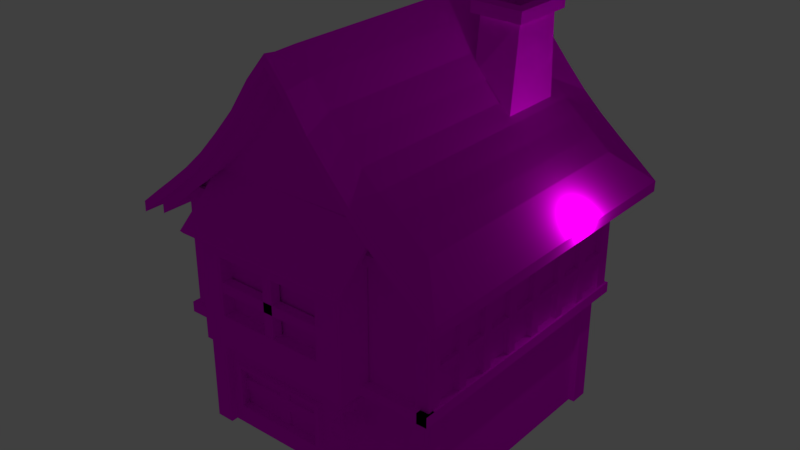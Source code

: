# Source: tavern.blend  (saved by Blender 2.78.0; exported with 4.5.12 LTS)
import bpy
from mathutils import Matrix  # noqa: F401  (used for matrix-valued properties, if any)

bpy.ops.wm.read_factory_settings(use_empty=True)
scene = bpy.context.scene
scene.name = 'Scene'

# ---- collections
col_collection_1 = bpy.data.collections.new('Collection 1'); scene.collection.children.link(col_collection_1)

# ---- images (referenced by path relative to the original .blend; pixels are not part of the script)
import os
ASSET_DIR = os.environ.get("B2B_ASSET_DIR", "")  # directory of the original .blend (textures are referenced by path, not embedded)
HERE = os.path.dirname(os.path.abspath(__file__))  # packed textures are extracted next to this script under _unpacked/

def load_image(name, relpath, width, height, colorspace="sRGB"):
    """Load a texture the original file referenced (path relative to the .blend, or extracted next to this script)."""
    p = next((c for c in (os.path.join(HERE, relpath), os.path.join(ASSET_DIR, relpath)) if relpath and os.path.exists(c)), "")
    if p:
        img = bpy.data.images.load(p, check_existing=True)
        img.name = name
    else:  # same state as the original file: an image datablock whose file is absent (Cycles renders it pink)
        img = bpy.data.images.new(name, width, height)
        img.source = "FILE"
        img.filepath = "//" + (relpath or name)
    img.colorspace_settings.name = colorspace
    return img
img_brown_png = load_image('Brown.png', 'Brown.png', 1024, 1024, 'sRGB')
img_gray_png = load_image('Gray.png', 'Gray.png', 1024, 1024, 'sRGB')
img_dark_cyan_png = load_image('Dark Cyan.png', 'Dark Cyan.png', 1024, 1024, 'sRGB')
img_darkish_brown_png = load_image('Darkish brown.png', 'Darkish brown.png', 1024, 1024, 'sRGB')
img_dark_wheat_png = load_image('Dark Wheat.png', 'Dark Wheat.png', 1024, 1024, 'sRGB')
img_dark_orange_png = load_image('Dark Orange.png', 'Dark Orange.png', 1024, 1024, 'sRGB')

# ---- materials (node trees are filled in below, after node groups)
mat_wood = bpy.data.materials.new('Wood')
mat_wood.alpha_threshold = 0.0
mat_wood.roughness = 0.5
mat_gray = bpy.data.materials.new('Gray')
mat_gray.alpha_threshold = 0.0
mat_gray.roughness = 0.5
mat_dark_cyan = bpy.data.materials.new('Dark Cyan')
mat_dark_cyan.alpha_threshold = 0.0
mat_dark_cyan.roughness = 0.5
mat_darkish_brown = bpy.data.materials.new('Darkish Brown')
mat_darkish_brown.alpha_threshold = 0.0
mat_darkish_brown.roughness = 0.5
mat_wheat = bpy.data.materials.new('Wheat')
mat_wheat.alpha_threshold = 0.0
mat_wheat.roughness = 0.5
mat_dark_orange = bpy.data.materials.new('Dark Orange')
mat_dark_orange.alpha_threshold = 0.0
mat_dark_orange.roughness = 0.5

# ---- material node trees
mat_wood.use_nodes = True; mat_wood.node_tree.nodes.clear()
_N = mat_wood.node_tree.nodes; _L = mat_wood.node_tree.links
n0 = _N.new('ShaderNodeOutputMaterial'); n0.name = 'Material Output'; n0.location = (300, 300)
n1 = _N.new('ShaderNodeBsdfDiffuse'); n1.name = 'Diffuse BSDF'; n1.location = (10, 300)
n2 = _N.new('ShaderNodeTexImage'); n2.name = 'Image Texture'; n2.location = (-180, 300)
n2.width = 140
n2.image = img_brown_png
_L.new(n1.outputs[0], n0.inputs[0])
_L.new(n2.outputs[0], n1.inputs[0])
n0.is_active_output = True
mat_gray.use_nodes = True; mat_gray.node_tree.nodes.clear()
_N = mat_gray.node_tree.nodes; _L = mat_gray.node_tree.links
n0 = _N.new('ShaderNodeOutputMaterial'); n0.name = 'Material Output'; n0.location = (300, 300)
n1 = _N.new('ShaderNodeBsdfDiffuse'); n1.name = 'Diffuse BSDF'; n1.location = (10, 300)
n2 = _N.new('ShaderNodeTexImage'); n2.name = 'Image Texture'; n2.location = (-180, 300)
n2.width = 140
n2.image = img_gray_png
_L.new(n1.outputs[0], n0.inputs[0])
_L.new(n2.outputs[0], n1.inputs[0])
n0.is_active_output = True
mat_dark_cyan.use_nodes = True; mat_dark_cyan.node_tree.nodes.clear()
_N = mat_dark_cyan.node_tree.nodes; _L = mat_dark_cyan.node_tree.links
n0 = _N.new('ShaderNodeOutputMaterial'); n0.name = 'Material Output'; n0.location = (300, 300)
n1 = _N.new('ShaderNodeBsdfDiffuse'); n1.name = 'Diffuse BSDF'; n1.location = (10, 300)
n2 = _N.new('ShaderNodeTexImage'); n2.name = 'Image Texture'; n2.location = (-180, 300)
n2.width = 140
n2.image = img_dark_cyan_png
_L.new(n1.outputs[0], n0.inputs[0])
_L.new(n2.outputs[0], n1.inputs[0])
n0.is_active_output = True
mat_darkish_brown.use_nodes = True; mat_darkish_brown.node_tree.nodes.clear()
_N = mat_darkish_brown.node_tree.nodes; _L = mat_darkish_brown.node_tree.links
n0 = _N.new('ShaderNodeOutputMaterial'); n0.name = 'Material Output'; n0.location = (300, 300)
n1 = _N.new('ShaderNodeBsdfDiffuse'); n1.name = 'Diffuse BSDF'; n1.location = (10, 300)
n2 = _N.new('ShaderNodeTexImage'); n2.name = 'Image Texture'; n2.location = (-180, 300)
n2.width = 140
n2.image = img_darkish_brown_png
_L.new(n1.outputs[0], n0.inputs[0])
_L.new(n2.outputs[0], n1.inputs[0])
n0.is_active_output = True
mat_wheat.use_nodes = True; mat_wheat.node_tree.nodes.clear()
_N = mat_wheat.node_tree.nodes; _L = mat_wheat.node_tree.links
n0 = _N.new('ShaderNodeOutputMaterial'); n0.name = 'Material Output'; n0.location = (300, 300)
n1 = _N.new('ShaderNodeBsdfDiffuse'); n1.name = 'Diffuse BSDF'; n1.location = (10, 300)
n2 = _N.new('ShaderNodeTexImage'); n2.name = 'Image Texture'; n2.location = (-180, 300)
n2.width = 140
n2.image = img_dark_wheat_png
_L.new(n1.outputs[0], n0.inputs[0])
_L.new(n2.outputs[0], n1.inputs[0])
n0.is_active_output = True
mat_dark_orange.use_nodes = True; mat_dark_orange.node_tree.nodes.clear()
_N = mat_dark_orange.node_tree.nodes; _L = mat_dark_orange.node_tree.links
n0 = _N.new('ShaderNodeOutputMaterial'); n0.name = 'Material Output'; n0.location = (300, 300)
n1 = _N.new('ShaderNodeBsdfDiffuse'); n1.name = 'Diffuse BSDF'; n1.location = (10, 300)
n2 = _N.new('ShaderNodeTexImage'); n2.name = 'Image Texture'; n2.location = (-180, 300)
n2.width = 140
n2.image = img_dark_orange_png
_L.new(n1.outputs[0], n0.inputs[0])
_L.new(n2.outputs[0], n1.inputs[0])
n0.is_active_output = True

# ---- world
world_world = bpy.data.worlds.new('World'); scene.world = world_world
world_world.color = (0.05088, 0.05088, 0.05088)
world_world.use_sun_shadow = False
world_world.sun_shadow_jitter_overblur = 0.0
world_world.cycles.sampling_method = 'MANUAL'

# ---- lights
light_lamp = bpy.data.lights.new('Lamp', 'POINT')
light_lamp.transmission_factor = 0.0
light_lamp.cutoff_distance = 30.0
light_lamp.energy = 100.0
light_lamp.shadow_buffer_clip_start = 1.001
light_lamp.shadow_soft_size = 0.1
light_lamp.shadow_maximum_resolution = 0.006
light_lamp.use_absolute_resolution = True

# ---- meshes
me_cube_001 = bpy.data.meshes.new('Cube.001')
me_cube_001.from_pydata([(-1.0, -1.0, -0.00751), (-1.0, -1.0, 1.0), (-1.0, 1.0, -0.00751), (-1.0, 1.0, 1.0), (1.0, -1.0, -0.00751), (1.0, -1.0, 1.0), (1.0, 1.0, -0.00751), (1.0, 1.0, 1.0), (-1.07, -1.07, 1.0), (-1.07, 1.07, 1.0), (1.07, 1.07, 1.0), (1.07, -1.07, 1.0), (-1.07, -1.07, 2.0), (-1.07, 1.07, 2.0), (1.07, 1.07, 2.0), (1.07, -1.07, 2.0), (0.006365, -1.07, 3.14), (0.006365, 1.07, 3.14), (-0.9358, -1.07, 2.11), (-0.8012, -1.07, 2.216), (-0.6666, -1.07, 2.328), (-0.532, -1.07, 2.453), (-0.3974, -1.07, 2.601), (-0.2628, -1.07, 2.76), (-0.1282, -1.07, 2.958), (-0.1282, 1.07, 2.958), (-0.2628, 1.07, 2.76), (-0.3974, 1.07, 2.601), (-0.532, 1.07, 2.453), (-0.6666, 1.07, 2.328), (-0.8012, 1.07, 2.216), (-0.9358, 1.07, 2.11), (0.9373, 1.07, 2.11), (0.8043, 1.07, 2.217), (0.6714, 1.07, 2.328), (0.5384, 1.07, 2.454), (0.4054, 1.07, 2.602), (0.2724, 1.07, 2.76), (0.1394, 1.07, 2.958), (0.9373, -1.07, 2.11), (0.8043, -1.07, 2.217), (0.6714, -1.07, 2.328), (0.5384, -1.07, 2.454), (0.4054, -1.07, 2.602), (0.2724, -1.07, 2.76), (0.1394, -1.07, 2.958), (0.5386, 1.07, 2.548), (0.4056, 1.07, 2.696), (0.5386, -1.07, 2.548), (0.4056, -1.07, 2.696), (-1.25, -1.249, 1.814), (-1.25, 1.249, 1.814), (1.249, 1.249, 1.814), (1.249, -1.249, 1.814), (0.1622, 1.249, 2.932), (0.1625, 1.249, 3.041), (0.006905, 1.249, 3.144), (0.1622, -1.249, 2.932), (0.006905, -1.249, 3.144), (-0.1502, -1.249, 2.932), (-1.093, 1.249, 1.942), (-1.093, -1.249, 1.942), (-0.9358, -1.249, 2.066), (-0.7787, -1.249, 2.196), (-0.6215, -1.249, 2.343), (-0.4644, -1.249, 2.516), (-0.3073, -1.249, 2.701), (-0.1502, 1.249, 2.932), (-0.3073, 1.249, 2.701), (-0.4644, 1.249, 2.516), (-0.6215, 1.249, 2.343), (-0.7787, 1.249, 2.196), (-0.9358, 1.249, 2.066), (-1.25, -1.249, 1.924), (-1.093, -1.249, 2.052), (0.3174, 1.249, 2.7), (0.3177, 1.249, 2.81), (-1.093, 1.249, 2.052), (-1.25, 1.249, 1.924), (-0.9354, 1.249, 2.176), (0.4727, 1.249, 2.516), (0.473, 1.249, 2.626), (1.094, 1.249, 1.942), (0.9384, 1.249, 2.067), (0.7832, 1.249, 2.197), (0.6279, 1.249, 2.344), (1.094, -1.249, 1.942), (0.9384, -1.249, 2.067), (0.7832, -1.249, 2.197), (0.6279, -1.249, 2.344), (0.4727, -1.249, 2.516), (0.3174, -1.249, 2.7), (-0.1499, -1.249, 3.041), (-0.6212, 1.249, 2.453), (-0.7783, 1.249, 2.306), (0.7835, 1.249, 2.307), (0.6283, 1.249, 2.454), (0.007235, -1.249, 3.229), (0.1625, -1.249, 3.041), (1.249, 1.249, 1.924), (1.249, -1.249, 1.924), (0.007235, 1.249, 3.231), (-0.9354, -1.249, 2.176), (-0.7783, -1.249, 2.306), (-0.6212, -1.249, 2.453), (-0.4641, -1.249, 2.626), (-0.307, -1.249, 2.81), (-0.1499, 1.249, 3.041), (-0.307, 1.249, 2.81), (-0.4641, 1.249, 2.626), (1.094, 1.249, 2.052), (0.9388, 1.249, 2.177), (1.094, -1.249, 2.052), (0.9388, -1.249, 2.177), (0.7835, -1.249, 2.307), (0.6283, -1.249, 2.454), (0.473, -1.249, 2.626), (0.3177, -1.249, 2.81), (-0.7474, -1.07, 1.0), (-0.7474, -1.351, 1.0), (0.574, -1.351, 1.0), (0.574, -1.074, 1.0), (-0.7474, -1.07, 1.929), (-0.7474, -1.351, 1.929), (0.574, -1.351, 1.929), (0.574, -1.074, 1.929), (-0.7474, -1.07, 2.191), (-0.7474, -1.242, 2.043), (0.574, -1.242, 2.043), (0.574, -1.074, 2.191), (-0.7474, -1.377, 1.956), (0.574, -1.377, 1.956), (-0.7474, -1.069, 2.245), (-0.7474, -1.233, 2.065), (0.574, -1.233, 2.065), (0.574, -1.073, 2.245), (-0.8224, -1.423, 1.861), (0.649, -1.423, 1.861), (-0.8224, -1.052, 2.205), (-0.8224, -1.244, 2.04), (0.649, -1.244, 2.04), (0.649, -1.256, 2.06), (0.649, -1.056, 2.205), (-0.8224, -1.452, 1.892), (0.649, -1.452, 1.892), (-0.8224, -1.051, 2.264), (-0.8224, -1.256, 2.067), (0.649, -1.055, 2.264), (0.2807, -0.9997, -0.00751), (0.2807, -0.9997, 0.5719), (0.6221, -0.9997, 0.5719), (0.6221, -0.9997, -0.006899), (0.2807, -0.968, -0.00751), (0.2807, -0.968, 0.5719), (0.6221, -0.968, 0.5719), (0.6221, -0.968, -0.006899), (-0.7987, -0.9999, 0.1778), (-0.7987, -0.9999, 0.5787), (0.04712, -0.9998, 0.1778), (0.04712, -0.9998, 0.5783), (-0.8051, -1.05, 0.1758), (-0.8051, -1.05, 0.5809), (0.04895, -1.05, 0.1758), (0.04895, -1.05, 0.5804), (0.813, -0.9999, 0.9234), (-0.4717, -0.9999, 0.9234), (0.4564, -0.9998, 0.6484), (0.4814, -0.9998, 0.6484), (0.4777, -1.274, 0.8637), (0.4596, -1.274, 0.8637), (0.4777, -1.242, 0.8638), (0.4596, -1.242, 0.8638), (0.4596, -1.274, 0.8433), (0.4777, -1.274, 0.8433), (0.4596, -1.242, 0.8433), (0.4777, -1.242, 0.8433), (0.46, -1.118, 0.8434), (0.4773, -1.118, 0.8434), (0.4604, -1.151, 0.8433), (0.4769, -1.151, 0.8433), (0.4596, -1.274, 0.7652), (0.4777, -1.274, 0.7652), (0.4596, -1.242, 0.7652), (0.4777, -1.242, 0.7652), (0.46, -1.118, 0.7653), (0.4773, -1.118, 0.7653), (0.4604, -1.151, 0.7653), (0.4769, -1.151, 0.7653), (0.4694, -1.09, 0.7733), (0.4694, -1.295, 0.7748), (0.4837, -1.09, 0.7719), (0.484, -1.295, 0.7734), (0.4975, -1.09, 0.7677), (0.4981, -1.295, 0.7691), (0.5101, -1.09, 0.761), (0.511, -1.295, 0.7622), (0.5212, -1.09, 0.7518), (0.5223, -1.295, 0.7529), (0.5304, -1.09, 0.7407), (0.5316, -1.295, 0.7416), (0.5371, -1.09, 0.7281), (0.5385, -1.295, 0.7287), (0.5413, -1.09, 0.7143), (0.5428, -1.295, 0.7146), (0.5427, -1.09, 0.7), (0.5442, -1.295, 0.7), (0.5413, -1.09, 0.6858), (0.5428, -1.295, 0.6855), (0.5371, -1.09, 0.672), (0.5385, -1.295, 0.6714), (0.5304, -1.09, 0.6593), (0.5316, -1.295, 0.6585), (0.5212, -1.09, 0.6482), (0.5223, -1.295, 0.6472), (0.5101, -1.09, 0.6391), (0.511, -1.295, 0.6379), (0.4975, -1.09, 0.6324), (0.4981, -1.295, 0.631), (0.4837, -1.09, 0.6282), (0.484, -1.295, 0.6267), (0.4694, -1.09, 0.6268), (0.4694, -1.295, 0.6253), (0.4552, -1.09, 0.6282), (0.4549, -1.295, 0.6267), (0.4414, -1.09, 0.6324), (0.4408, -1.295, 0.631), (0.4287, -1.09, 0.6391), (0.4279, -1.295, 0.6379), (0.4176, -1.09, 0.6482), (0.4166, -1.295, 0.6472), (0.4085, -1.09, 0.6593), (0.4073, -1.295, 0.6585), (0.4018, -1.09, 0.672), (0.4004, -1.295, 0.6714), (0.3976, -1.09, 0.6858), (0.3961, -1.295, 0.6855), (0.3962, -1.09, 0.7), (0.3947, -1.295, 0.7), (0.3976, -1.09, 0.7143), (0.3961, -1.295, 0.7146), (0.4018, -1.09, 0.7281), (0.4004, -1.295, 0.7287), (0.4085, -1.09, 0.7407), (0.4073, -1.295, 0.7416), (0.4176, -1.09, 0.7518), (0.4166, -1.295, 0.7529), (0.4287, -1.09, 0.761), (0.4279, -1.295, 0.7622), (0.4414, -1.09, 0.7677), (0.4408, -1.295, 0.7691), (0.4552, -1.09, 0.7719), (0.4549, -1.295, 0.7734), (0.4694, -1.158, 0.7847), (0.4694, -1.227, 0.7847), (0.486, -1.227, 0.7831), (0.486, -1.158, 0.7831), (0.5018, -1.227, 0.7782), (0.5018, -1.158, 0.7782), (0.5165, -1.227, 0.7704), (0.5165, -1.158, 0.7704), (0.5293, -1.227, 0.7599), (0.5293, -1.158, 0.7599), (0.5398, -1.227, 0.7471), (0.5398, -1.158, 0.7471), (0.5476, -1.227, 0.7324), (0.5476, -1.158, 0.7324), (0.5525, -1.227, 0.7166), (0.5525, -1.158, 0.7166), (0.5541, -1.227, 0.7), (0.5541, -1.158, 0.7), (0.5525, -1.227, 0.6835), (0.5525, -1.158, 0.6835), (0.5476, -1.227, 0.6677), (0.5476, -1.158, 0.6677), (0.5398, -1.227, 0.653), (0.5398, -1.158, 0.653), (0.5293, -1.227, 0.6402), (0.5293, -1.158, 0.6402), (0.5165, -1.227, 0.6297), (0.5165, -1.158, 0.6297), (0.5052, -1.227, 0.6219), (0.5052, -1.158, 0.6219), (0.4893, -1.227, 0.617), (0.4893, -1.158, 0.617), (0.4694, -1.227, 0.6154), (0.4694, -1.158, 0.6154), (0.4529, -1.227, 0.617), (0.4529, -1.158, 0.617), (0.4371, -1.227, 0.6219), (0.4371, -1.158, 0.6219), (0.4224, -1.227, 0.6297), (0.4224, -1.158, 0.6297), (0.4096, -1.227, 0.6402), (0.4096, -1.158, 0.6402), (0.3991, -1.227, 0.653), (0.3991, -1.158, 0.653), (0.3912, -1.227, 0.6677), (0.3912, -1.158, 0.6677), (0.3864, -1.227, 0.6835), (0.3864, -1.158, 0.6835), (0.3848, -1.227, 0.7), (0.3848, -1.158, 0.7), (0.3864, -1.227, 0.7166), (0.3864, -1.158, 0.7166), (0.3912, -1.227, 0.7324), (0.3912, -1.158, 0.7324), (0.3991, -1.227, 0.7471), (0.3991, -1.158, 0.7471), (0.4096, -1.227, 0.7599), (0.4096, -1.158, 0.7599), (0.4224, -1.227, 0.7704), (0.4224, -1.158, 0.7704), (0.4371, -1.227, 0.7782), (0.4371, -1.158, 0.7782), (0.4529, -1.227, 0.7831), (0.4529, -1.158, 0.7831), (0.4804, -1.295, 0.7553), (0.4694, -1.295, 0.7564), (0.491, -1.295, 0.7521), (0.5008, -1.295, 0.7469), (0.5093, -1.295, 0.7399), (0.5163, -1.295, 0.7314), (0.5215, -1.295, 0.7216), (0.5247, -1.295, 0.711), (0.5258, -1.295, 0.7), (0.5247, -1.295, 0.6891), (0.5215, -1.295, 0.6785), (0.5163, -1.295, 0.6687), (0.5093, -1.295, 0.6602), (0.5008, -1.295, 0.6532), (0.491, -1.295, 0.648), (0.4804, -1.295, 0.6448), (0.4694, -1.295, 0.6437), (0.4584, -1.295, 0.6448), (0.4479, -1.295, 0.648), (0.4381, -1.295, 0.6532), (0.4296, -1.295, 0.6602), (0.4226, -1.295, 0.6687), (0.4174, -1.295, 0.6785), (0.4142, -1.295, 0.6891), (0.4131, -1.295, 0.7), (0.4142, -1.295, 0.711), (0.4174, -1.295, 0.7216), (0.4226, -1.295, 0.7314), (0.4296, -1.295, 0.7399), (0.4381, -1.295, 0.7469), (0.4479, -1.295, 0.7521), (0.4584, -1.295, 0.7553), (0.4804, -1.281, 0.7553), (0.4694, -1.281, 0.7564), (0.491, -1.281, 0.7521), (0.5008, -1.281, 0.7469), (0.5093, -1.281, 0.7399), (0.5163, -1.281, 0.7314), (0.5215, -1.281, 0.7216), (0.5247, -1.281, 0.711), (0.5258, -1.281, 0.7), (0.5247, -1.281, 0.6891), (0.5215, -1.281, 0.6785), (0.5163, -1.281, 0.6687), (0.5093, -1.281, 0.6602), (0.5008, -1.281, 0.6532), (0.491, -1.281, 0.648), (0.4804, -1.281, 0.6448), (0.4694, -1.281, 0.6437), (0.4584, -1.281, 0.6448), (0.4479, -1.281, 0.648), (0.4381, -1.281, 0.6532), (0.4296, -1.281, 0.6602), (0.4226, -1.281, 0.6687), (0.4174, -1.281, 0.6785), (0.4142, -1.281, 0.6891), (0.4131, -1.281, 0.7), (0.4142, -1.281, 0.711), (0.4174, -1.281, 0.7216), (0.4226, -1.281, 0.7314), (0.4296, -1.281, 0.7399), (0.4381, -1.281, 0.7469), (0.4479, -1.281, 0.7521), (0.4584, -1.281, 0.7553), (0.4694, -1.09, 0.756), (0.4804, -1.09, 0.755), (0.4909, -1.09, 0.7518), (0.5005, -1.09, 0.7466), (0.509, -1.09, 0.7396), (0.516, -1.09, 0.7311), (0.5212, -1.09, 0.7215), (0.5244, -1.09, 0.711), (0.5254, -1.09, 0.7), (0.5244, -1.09, 0.6891), (0.5212, -1.09, 0.6786), (0.516, -1.09, 0.6689), (0.509, -1.09, 0.6605), (0.5005, -1.09, 0.6535), (0.4909, -1.09, 0.6483), (0.4804, -1.09, 0.6451), (0.4694, -1.09, 0.6441), (0.4585, -1.09, 0.6451), (0.448, -1.09, 0.6483), (0.4383, -1.09, 0.6535), (0.4299, -1.09, 0.6605), (0.4229, -1.09, 0.6689), (0.4177, -1.09, 0.6786), (0.4145, -1.09, 0.6891), (0.4135, -1.09, 0.7), (0.4145, -1.09, 0.711), (0.4177, -1.09, 0.7215), (0.4229, -1.09, 0.7311), (0.4299, -1.09, 0.7396), (0.4383, -1.09, 0.7466), (0.448, -1.09, 0.7518), (0.4585, -1.09, 0.755), (0.4694, -1.11, 0.756), (0.4804, -1.11, 0.755), (0.4909, -1.11, 0.7518), (0.5005, -1.11, 0.7466), (0.509, -1.11, 0.7396), (0.516, -1.11, 0.7311), (0.5212, -1.11, 0.7215), (0.5244, -1.11, 0.711), (0.5254, -1.11, 0.7), (0.5244, -1.11, 0.6891), (0.5212, -1.11, 0.6786), (0.516, -1.11, 0.6689), (0.509, -1.11, 0.6605), (0.5005, -1.11, 0.6535), (0.4909, -1.11, 0.6483), (0.4804, -1.11, 0.6451), (0.4694, -1.11, 0.6441), (0.4585, -1.11, 0.6451), (0.448, -1.11, 0.6483), (0.4383, -1.11, 0.6535), (0.4299, -1.11, 0.6605), (0.4229, -1.11, 0.6689), (0.4177, -1.11, 0.6786), (0.4145, -1.11, 0.6891), (0.4135, -1.11, 0.7), (0.4145, -1.11, 0.711), (0.4177, -1.11, 0.7215), (0.4229, -1.11, 0.7311), (0.4299, -1.11, 0.7396), (0.4383, -1.11, 0.7466), (0.448, -1.11, 0.7518), (0.4585, -1.11, 0.755), (0.6298, 0.9328, 2.447), (0.3145, 0.9328, 2.797), (0.6298, 0.3909, 2.447), (0.3145, 0.3909, 2.797), (0.6404, 0.8855, 3.221), (0.3062, 0.8855, 3.228), (0.6404, 0.4561, 3.221), (0.3062, 0.4561, 3.228), (0.6867, 0.945, 3.22), (0.2599, 0.945, 3.229), (0.6867, 0.3965, 3.22), (0.2599, 0.3965, 3.229), (0.6886, 0.945, 3.314), (0.2617, 0.945, 3.322), (0.6886, 0.3965, 3.314), (0.2617, 0.3965, 3.322), (0.6024, 0.8343, 3.315), (0.3479, 0.8343, 3.32), (0.6024, 0.5072, 3.315), (0.3479, 0.5072, 3.32), (0.6127, 0.8553, 2.977), (0.3265, 0.8553, 3.002), (0.6127, 0.4862, 2.977), (0.3265, 0.4862, 3.002), (0.8993, -1.041, -0.0048), (0.8993, -1.041, 1.077), (0.8993, -0.889, -0.0048), (0.8993, -0.889, 1.077), (1.051, -1.041, -0.0048), (1.051, -1.041, 1.077), (1.051, -0.889, -0.0048), (1.051, -0.889, 1.077), (0.8993, 0.909, -0.0048), (0.8993, 0.909, 1.077), (0.8993, 1.061, -0.0048), (0.8993, 1.061, 1.077), (1.051, 0.909, -0.0048), (1.051, 0.909, 1.077), (1.051, 1.061, -0.0048), (1.051, 1.061, 1.077), (-1.058, 0.909, -0.0048), (-1.058, 0.909, 1.077), (-1.058, 1.061, -0.0048), (-1.058, 1.061, 1.077), (-0.9058, 0.909, -0.0048), (-0.9058, 0.909, 1.077), (-0.9058, 1.061, -0.0048), (-0.9058, 1.061, 1.077), (-1.058, -1.061, -0.0048), (-1.058, -1.061, 1.077), (-1.058, -0.9088, -0.0048), (-1.058, -0.9088, 1.077), (-0.9058, -1.061, -0.0048), (-0.9058, -1.061, 1.077), (-0.9058, -0.9088, -0.0048), (-0.9058, -0.9088, 1.077), (-1.109, -1.105, 1.003), (-1.109, -1.105, 2.044), (-1.109, -0.9901, 1.003), (-1.109, -0.9901, 2.044), (-0.9946, -1.105, 1.003), (-0.9946, -1.105, 2.044), (-0.9946, -0.9901, 1.003), (-0.9946, -0.9901, 2.044), (-1.109, 1.001, 1.003), (-1.109, 1.001, 2.044), (-1.109, 1.115, 1.003), (-1.109, 1.115, 2.044), (-0.9946, 1.001, 1.003), (-0.9946, 1.001, 2.044), (-0.9946, 1.115, 1.003), (-0.9946, 1.115, 2.044), (1.001, 1.001, 1.003), (1.001, 1.001, 2.044), (1.001, 1.115, 1.003), (1.001, 1.115, 2.044), (1.115, 1.001, 1.003), (1.115, 1.001, 2.044), (1.115, 1.115, 1.003), (1.115, 1.115, 2.044), (1.001, -1.102, 1.003), (1.001, -1.102, 2.044), (1.001, -0.9873, 1.003), (1.001, -0.9873, 2.044), (1.115, -1.102, 1.003), (1.115, -1.102, 2.044), (1.115, -0.9873, 1.003), (1.115, -0.9873, 2.044), (1.045, 1.141, 0.9667), (1.045, -1.144, 0.9667), (1.045, 1.141, 1.053), (1.045, -1.144, 1.053), (1.132, 1.141, 0.9667), (1.132, -1.144, 0.9667), (1.132, 1.141, 1.053), (1.132, -1.144, 1.053), (-1.138, 1.054, 0.9678), (1.133, 1.054, 0.9678), (-1.138, 1.054, 1.054), (1.133, 1.054, 1.054), (-1.138, 1.14, 0.9678), (1.133, 1.14, 0.9678), (-1.138, 1.14, 1.054), (1.133, 1.14, 1.054), (-1.061, -1.133, 0.9678), (-1.061, 1.142, 0.9678), (-1.061, -1.133, 1.054), (-1.061, 1.142, 1.054), (-1.148, -1.133, 0.9678), (-1.148, 1.142, 0.9678), (-1.148, -1.133, 1.054), (-1.148, 1.142, 1.054), (1.13, -1.057, 0.9669), (-1.148, -1.057, 0.9669), (1.13, -1.057, 1.053), (-1.148, -1.057, 1.053), (1.13, -1.144, 0.9669), (-1.148, -1.144, 0.9669), (1.13, -1.144, 1.053), (-1.148, -1.144, 1.053), (-1.067, 1.057, 1.976), (1.079, 1.057, 1.976), (-1.067, 1.057, 2.058), (1.079, 1.057, 2.058), (-1.067, 1.139, 1.976), (1.079, 1.139, 1.976), (-1.067, 1.139, 2.058), (1.079, 1.139, 2.058), (-0.9947, 1.14, 1.976), (-0.9947, 1.14, 2.058), (-1.076, 1.14, 1.976), (-1.076, 1.14, 2.058), (1.066, -1.038, 1.977), (-1.08, -1.038, 1.977), (1.066, -1.038, 2.059), (-1.08, -1.038, 2.059), (1.066, -1.12, 1.977), (-1.08, -1.12, 1.977), (1.066, -1.12, 2.059), (-1.08, -1.12, 2.059), (0.9934, -1.121, 1.977), (0.9934, -1.121, 2.059), (1.075, -1.121, 1.977), (1.075, -1.121, 2.059), (-0.5474, -1.349, 1.259), (0.3545, -1.349, 1.259), (-0.5474, -1.349, 1.737), (0.3545, -1.349, 1.737), (-0.5474, -1.244, 1.259), (0.3545, -1.244, 1.259), (-0.5474, -1.244, 1.737), (0.3545, -1.244, 1.737), (-0.1422, -1.339, 1.219), (-0.1422, -1.339, 1.755), (-0.1422, -1.258, 1.219), (-0.1422, -1.258, 1.755), (-0.06086, -1.339, 1.219), (-0.06086, -1.339, 1.755), (-0.06086, -1.258, 1.219), (-0.06086, -1.258, 1.755), (-0.5647, -1.339, 1.528), (0.3773, -1.339, 1.528), (-0.5647, -1.258, 1.528), (0.3773, -1.258, 1.528), (-0.5647, -1.339, 1.446), (0.3773, -1.339, 1.446), (-0.5647, -1.258, 1.446), (0.3773, -1.258, 1.446), (-0.7998, -0.985, 0.4219), (0.05608, -0.985, 0.4219), (-0.7998, -0.8888, 0.4219), (0.05608, -0.8888, 0.4219), (-0.7998, -0.985, 0.3256), (0.05608, -0.985, 0.3256), (-0.7998, -0.8888, 0.3256), (0.05608, -0.8888, 0.3256), (-0.3223, -0.9813, 0.6927), (-0.3223, -0.9813, 0.05788), (-0.3223, -0.8851, 0.6927), (-0.3223, -0.8851, 0.05788), (-0.4186, -0.9813, 0.6927), (-0.4186, -0.9813, 0.05788), (-0.4186, -0.8851, 0.6927), (-0.4186, -0.8851, 0.05788), (0.2671, 1.0, 0.5676), (0.2671, 1.0, 0.004305), (0.6688, 1.0, 0.004305), (0.6688, 1.0, 0.5676), (-1.067, 1.03, 1.28), (1.079, 1.03, 1.28), (-1.067, 1.03, 1.362), (1.079, 1.03, 1.362), (-1.067, 1.106, 1.28), (1.079, 1.106, 1.28), (-1.067, 1.106, 1.362), (1.079, 1.106, 1.362), (-1.019, -1.072, 1.279), (-1.019, 1.075, 1.279), (-1.019, -1.072, 1.361), (-1.019, 1.075, 1.361), (-1.101, -1.072, 1.279), (-1.101, 1.075, 1.279), (-1.101, -1.072, 1.361), (-1.101, 1.075, 1.361), (1.107, -1.072, 1.279), (1.107, 1.075, 1.279), (1.107, -1.072, 1.361), (1.107, 1.075, 1.361), (1.025, -1.072, 1.279), (1.025, 1.075, 1.279), (1.025, -1.072, 1.361), (1.025, 1.075, 1.361), (-1.042, -0.433, 1.002), (-1.042, -0.433, 2.043), (-1.042, -0.5106, 1.002), (-1.042, -0.5106, 2.043), (-1.12, -0.433, 1.002), (-1.12, -0.433, 2.027), (-1.12, -0.5106, 1.002), (-1.12, -0.5106, 2.027), (-1.042, -0.1568, 1.002), (-1.042, -0.1568, 2.043), (-1.042, -0.2343, 1.002), (-1.042, -0.2343, 2.043), (-1.12, -0.1568, 1.002), (-1.12, -0.1568, 2.027), (-1.12, -0.2343, 1.002), (-1.12, -0.2343, 2.027), (-1.042, 0.1393, 1.002), (-1.042, 0.1393, 2.043), (-1.042, 0.06177, 1.002), (-1.042, 0.06177, 2.043), (-1.12, 0.1393, 1.002), (-1.12, 0.1393, 2.027), (-1.12, 0.06177, 1.002), (-1.12, 0.06177, 2.027), (-1.042, 0.43, 1.002), (-1.042, 0.43, 2.043), (-1.042, 0.3524, 1.002), (-1.042, 0.3524, 2.043), (-1.12, 0.43, 1.002), (-1.12, 0.43, 2.027), (-1.12, 0.3524, 1.002), (-1.12, 0.3524, 2.027), (-1.042, 0.7529, 1.002), (-1.042, 0.7529, 2.043), (-1.042, 0.6753, 1.002), (-1.042, 0.6753, 2.043), (-1.12, 0.7529, 1.002), (-1.12, 0.7529, 2.027), (-1.12, 0.6753, 1.002), (-1.12, 0.6753, 2.027), (1.116, -0.6964, 1.002), (1.116, -0.6964, 2.043), (1.116, -0.7739, 1.002), (1.116, -0.7739, 2.043), (1.039, -0.6964, 1.002), (1.039, -0.6964, 2.043), (1.039, -0.7739, 1.002), (1.039, -0.7739, 2.043), (1.116, -0.4202, 1.002), (1.116, -0.4202, 2.043), (1.116, -0.4977, 1.002), (1.116, -0.4977, 2.043), (1.039, -0.4202, 1.002), (1.039, -0.4202, 2.043), (1.039, -0.4977, 1.002), (1.039, -0.4977, 2.043), (1.116, -0.124, 1.002), (1.116, -0.124, 2.043), (1.116, -0.2016, 1.002), (1.116, -0.2016, 2.043), (1.039, -0.124, 1.002), (1.039, -0.124, 2.043), (1.039, -0.2016, 1.002), (1.039, -0.2016, 2.043), (1.116, 0.1666, 1.002), (1.116, 0.1666, 2.043), (1.116, 0.08906, 1.002), (1.116, 0.08906, 2.043), (1.039, 0.1666, 1.002), (1.039, 0.1666, 2.043), (1.039, 0.08906, 1.002), (1.039, 0.08906, 2.043), (1.116, 0.4895, 1.002), (1.116, 0.4895, 2.043), (1.116, 0.412, 1.002), (1.116, 0.412, 2.043), (1.039, 0.4895, 1.002), (1.039, 0.4895, 2.043), (1.039, 0.412, 1.002), (1.039, 0.412, 2.043), (0.6947, 1.127, 1.002), (0.6947, 1.127, 2.043), (0.7723, 1.127, 1.002), (0.7723, 1.127, 2.043), (0.6947, 1.049, 1.002), (0.6947, 1.049, 2.043), (0.7723, 1.049, 1.002), (0.7723, 1.049, 2.043), (0.4185, 1.127, 1.002), (0.4185, 1.127, 2.043), (0.496, 1.127, 1.002), (0.496, 1.127, 2.043), (0.4185, 1.049, 1.002), (0.4185, 1.049, 2.043), (0.496, 1.049, 1.002), (0.496, 1.049, 2.043), (0.1224, 1.127, 1.002), (0.1224, 1.127, 2.043), (0.1999, 1.127, 1.002), (0.1999, 1.127, 2.043), (0.1224, 1.049, 1.002), (0.1224, 1.049, 2.043), (0.1999, 1.049, 1.002), (0.1999, 1.049, 2.043), (-0.1683, 1.127, 1.002), (-0.1683, 1.127, 2.043), (-0.09072, 1.127, 1.002), (-0.09072, 1.127, 2.043), (-0.1683, 1.049, 1.002), (-0.1683, 1.049, 2.043), (-0.09072, 1.049, 1.002), (-0.09072, 1.049, 2.043), (-0.4912, 1.127, 1.002), (-0.4912, 1.127, 2.043), (-0.4136, 1.127, 1.002), (-0.4136, 1.127, 2.043), (-0.4912, 1.049, 1.002), (-0.4912, 1.049, 2.043), (-0.4136, 1.049, 1.002), (-0.4136, 1.049, 2.043), (1.039, 0.7004, 2.043), (1.039, 0.7004, 1.002), (1.039, 0.7779, 2.043), (1.039, 0.7779, 1.002), (1.116, 0.7004, 2.043), (1.116, 0.7004, 1.002), (1.116, 0.7779, 2.043), (1.116, 0.7779, 1.002), (-1.12, -0.796, 2.027), (-1.12, -0.796, 1.002), (-1.12, -0.7184, 2.027), (-1.12, -0.7184, 1.002), (-1.042, -0.796, 2.043), (-1.042, -0.796, 1.002), (-1.042, -0.7184, 2.043), (-1.042, -0.7184, 1.002), (-0.8033, 1.127, 1.002), (-0.8033, 1.127, 2.043), (-0.7257, 1.127, 1.002), (-0.7257, 1.127, 2.043), (-0.8033, 1.049, 1.002), (-0.8033, 1.049, 2.043), (-0.7257, 1.049, 1.002), (-0.7257, 1.049, 2.043), (0.1224, 1.127, 2.013), (0.1224, 1.127, 3.001), (0.1999, 1.127, 2.013), (0.1999, 1.127, 2.953), (0.1224, 1.049, 2.013), (0.1224, 1.049, 3.001), (0.1999, 1.049, 2.013), (0.1999, 1.049, 2.953), (-0.1664, 1.127, 2.013), (-0.1664, 1.127, 2.984), (-0.08888, 1.127, 2.013), (-0.08888, 1.127, 3.029), (-0.1664, 1.049, 2.013), (-0.1664, 1.049, 2.984), (-0.08888, 1.049, 2.013), (-0.08888, 1.049, 3.029), (-0.4922, 1.127, 2.013), (-0.4922, 1.127, 2.578), (-0.4147, 1.127, 2.013), (-0.4147, 1.127, 2.578), (-0.4922, 1.049, 2.013), (-0.4922, 1.049, 2.578), (-0.4147, 1.049, 2.013), (-0.4147, 1.049, 2.578), (0.4221, 1.127, 2.013), (0.4221, 1.127, 2.648), (0.4997, 1.127, 2.013), (0.4997, 1.127, 2.565), (0.4221, 1.049, 2.013), (0.4221, 1.049, 2.648), (0.4997, 1.049, 2.013), (0.4997, 1.049, 2.565), (-0.767, -1.05, 0.2022), (-0.767, -1.05, 0.5544), (0.01057, -1.05, 0.2022), (0.01057, -1.05, 0.554), (-0.7932, -0.9633, 0.1904), (-0.7932, -0.9633, 0.5663), (0.03671, -0.9631, 0.1904), (0.03671, -0.9631, 0.5658), (0.4777, -0.9203, 0.8437), (0.4596, -0.9203, 0.8437), (0.4596, -0.9203, 0.8641), (0.4777, -0.9203, 0.8641), (0.4617, -1.297, 0.8456), (0.4756, -1.297, 0.8456), (0.4617, -1.297, 0.8613), (0.4756, -1.297, 0.8613), (0.8066, -1.07, 2.393), (0.9407, -1.249, 2.259), (-0.7764, -1.249, 2.388), (-0.6643, -1.07, 2.503), (1.251, -1.249, 2.006), (1.073, -1.07, 2.176), (0.9396, -1.07, 2.286), (1.096, -1.249, 2.134), (-0.9335, -1.249, 2.258), (-0.7989, -1.07, 2.392), (-1.091, -1.249, 2.134), (-0.9335, -1.07, 2.286), (-1.068, -1.07, 2.176), (-1.248, -1.249, 2.006), (-1.068, 1.07, 2.176), (1.073, 1.07, 2.176), (0.008609, -1.07, 3.316), (0.008609, 1.07, 3.316), (0.1416, 1.07, 3.133), (0.1416, -1.07, 3.133), (-0.126, -1.07, 3.133), (-0.9335, 1.07, 2.286), (-0.5297, -1.07, 2.629), (-0.3952, -1.07, 2.777), (-0.2606, -1.07, 2.935), (-0.126, 1.07, 3.133), (-0.2606, 1.07, 2.935), (-0.3952, 1.07, 2.777), (-0.5297, 1.07, 2.629), (-0.6643, 1.07, 2.503), (-0.7989, 1.07, 2.392), (0.9396, 1.07, 2.286), (0.8066, 1.07, 2.393), (0.6736, 1.07, 2.504), (0.5406, 1.07, 2.63), (0.4076, 1.07, 2.778), (0.2746, 1.07, 2.935), (0.6736, -1.07, 2.504), (0.5406, -1.07, 2.63), (0.4076, -1.07, 2.778), (0.2746, -1.07, 2.935), (0.3197, 1.249, 2.892), (-1.248, 1.249, 2.006), (-1.091, 1.249, 2.134), (0.475, 1.249, 2.708), (-0.1479, -1.249, 3.123), (0.6302, 1.249, 2.536), (0.1645, -1.249, 3.123), (0.009196, -1.249, 3.31), (0.7855, 1.249, 2.389), (0.009196, 1.249, 3.313), (0.1645, 1.249, 3.123), (0.9407, 1.249, 2.259), (1.096, 1.249, 2.134), (1.251, 1.249, 2.006), (-0.6192, -1.249, 2.535), (-0.4621, -1.249, 2.707), (-0.305, -1.249, 2.892), (-0.1479, 1.249, 3.123), (-0.305, 1.249, 2.892), (-0.4621, 1.249, 2.707), (-0.6192, 1.249, 2.535), (-0.7764, 1.249, 2.388), (-0.9335, 1.249, 2.258), (0.7855, -1.249, 2.389), (0.6302, -1.249, 2.536), (0.475, -1.249, 2.708), (0.3197, -1.249, 2.892), (0.6317, 0.9328, 2.529), (0.3165, 0.9328, 2.879), (0.6317, 0.3909, 2.529), (0.3165, 0.3909, 2.879), (0.6737, 1.34, 2.402), (0.6758, 1.34, 2.49), (-0.6667, -1.34, 2.401), (-0.6646, -1.34, 2.489), (0.8402, 1.34, 2.244), (0.8423, 1.34, 2.332), (-0.8353, -1.34, 2.243), (-0.8332, -1.34, 2.331), (1.007, 1.34, 2.105), (1.009, 1.34, 2.193), (-1.004, -1.34, 2.104), (-1.002, -1.34, 2.192), (1.173, 1.34, 1.971), (1.175, 1.34, 2.059), (-1.172, -1.34, 1.971), (-1.17, -1.34, 2.059), (0.3427, -1.34, 2.872), (0.3406, -1.34, 2.784), (-1.17, 1.34, 2.059), (-1.172, 1.34, 1.971), (-1.004, 1.34, 2.104), (-1.002, 1.34, 2.192), (0.5092, -1.34, 2.675), (0.5071, -1.34, 2.587), (-0.8353, 1.34, 2.243), (-0.8332, 1.34, 2.331), (0.6758, -1.34, 2.49), (0.6737, -1.34, 2.402), (0.009554, -1.34, 3.321), (0.00745, -1.34, 3.233), (0.174, -1.34, 3.032), (0.1761, -1.34, 3.12), (-0.6667, 1.34, 2.401), (-0.6646, 1.34, 2.489), (0.8423, -1.34, 2.332), (0.8402, -1.34, 2.244), (-0.4982, 1.34, 2.586), (-0.4961, 1.34, 2.674), (1.009, -1.34, 2.193), (1.007, -1.34, 2.105), (1.34, 1.34, 1.834), (1.342, 1.34, 1.921), (-0.3296, 1.34, 2.785), (-0.3275, 1.34, 2.872), (1.175, -1.34, 2.059), (1.173, -1.34, 1.971), (-1.341, -1.34, 1.834), (-1.341, 1.34, 1.834), (1.34, -1.34, 1.834), (0.174, 1.34, 3.032), (0.00745, 1.34, 3.236), (-0.1611, -1.34, 3.032), (-0.4982, -1.34, 2.586), (-0.3296, -1.34, 2.785), (-0.1611, 1.34, 3.032), (0.5071, 1.34, 2.587), (0.3406, 1.34, 2.784), (1.342, -1.34, 1.921), (-1.339, 1.34, 1.921), (-1.339, -1.34, 1.921), (0.009554, 1.34, 3.324), (-0.159, 1.34, 3.12), (0.1761, 1.34, 3.12), (-0.159, -1.34, 3.12), (0.5092, 1.34, 2.675), (0.3427, 1.34, 2.872), (-0.4961, -1.34, 2.674), (-0.3275, -1.34, 2.872)], [(8, 118)], [(0, 1, 3, 2), (3, 7, 631, 628), (6, 7, 5, 4), (5, 1, 165, 164), (1, 5, 11, 8), (11, 10, 14, 15), (7, 3, 9, 10), (5, 7, 10, 11), (3, 1, 8, 9), (9, 8, 12, 13), (8, 11, 15, 12), (10, 9, 13, 14), (12, 15, 39, 40, 41, 42, 43, 44, 45, 16, 24, 23, 22, 21, 20, 19, 18), (13, 31, 30, 29, 28, 27, 26, 25, 17, 38, 37, 36, 35, 34, 33, 32, 14), (18, 19, 62, 61), (37, 38, 54, 75), (12, 18, 61, 50), (36, 37, 75, 80), (31, 13, 51, 60), (35, 36, 80, 85), (24, 16, 58, 59), (34, 35, 85, 84), (894, 897, 925, 921), (445, 444, 916, 917), (78, 73, 966, 967), (76, 55, 969, 976), (49, 47, 883, 887), (897, 900, 929, 925), (81, 76, 976, 975), (46, 48, 886, 882), (900, 901, 933, 929), (96, 81, 975, 920), (901, 902, 961, 933), (95, 96, 920, 924), (47, 49, 447, 445), (891, 911, 941, 938), (111, 95, 924, 928), (911, 910, 945, 941), (110, 111, 928, 932), (16, 45, 57, 58), (33, 34, 84, 83), (910, 909, 953, 945), (99, 110, 932, 960), (38, 17, 56, 54), (32, 33, 83, 82), (909, 908, 957, 953), (48, 446, 918, 886), (14, 32, 82, 52), (79, 77, 939, 940), (908, 907, 963, 957), (94, 79, 940, 944), (444, 46, 882, 916), (907, 906, 981, 963), (93, 94, 944, 952), (906, 898, 980, 981), (87, 86, 112, 113), (62, 63, 103, 102), (86, 53, 100, 112), (61, 62, 102, 74), (51, 50, 73, 78), (75, 54, 55, 76), (50, 61, 74, 73), (72, 60, 77, 79), (80, 75, 76, 81), (60, 51, 78, 77), (71, 72, 79, 94), (85, 80, 81, 96), (59, 58, 97, 92), (70, 71, 94, 93), (84, 85, 96, 95), (58, 57, 98, 97), (53, 52, 99, 100), (63, 64, 104, 103), (88, 87, 113, 114), (64, 65, 105, 104), (89, 88, 114, 115), (65, 66, 106, 105), (90, 89, 115, 116), (66, 59, 92, 106), (91, 90, 116, 117), (56, 67, 107, 101), (57, 91, 117, 98), (52, 82, 110, 99), (67, 68, 108, 107), (82, 83, 111, 110), (68, 69, 109, 108), (54, 56, 101, 55), (83, 84, 95, 111), (69, 70, 93, 109), (39, 15, 53, 86), (19, 20, 63, 62), (47, 445, 917, 883), (109, 93, 952, 956), (40, 39, 86, 87), (20, 21, 64, 63), (893, 905, 987, 983), (108, 109, 956, 962), (41, 40, 87, 88), (21, 22, 65, 64), (447, 49, 887, 919), (905, 904, 986, 987), (42, 41, 88, 89), (22, 23, 66, 65), (107, 108, 962, 974), (43, 42, 89, 90), (23, 24, 59, 66), (904, 903, 923, 986), (44, 43, 90, 91), (17, 25, 67, 56), (101, 107, 974, 970), (45, 44, 91, 57), (25, 26, 68, 67), (903, 850, 927, 923), (26, 27, 69, 68), (106, 92, 971, 973), (27, 28, 70, 69), (28, 29, 71, 70), (29, 30, 72, 71), (30, 31, 60, 72), (13, 12, 50, 51), (15, 14, 52, 53), (850, 856, 931, 927), (105, 106, 973, 972), (119, 118, 121, 120), (124, 125, 129, 128), (120, 121, 125, 124), (118, 119, 123, 122), (121, 118, 122, 125), (120, 124, 591, 589), (129, 126, 132, 135), (122, 123, 127, 126), (125, 122, 126, 129), (127, 123, 136, 139), (133, 134, 135, 132), (130, 131, 134, 133), (132, 126, 138, 145), (133, 132, 145, 146), (128, 129, 142, 140), (124, 128, 140, 137), (137, 140, 141, 144), (139, 136, 143, 146), (136, 137, 144, 143), (140, 142, 147, 141), (138, 139, 146, 145), (134, 131, 144, 141), (123, 124, 137, 136), (129, 135, 147, 142), (126, 127, 139, 138), (130, 133, 146, 143), (135, 134, 141, 147), (131, 130, 143, 144), (4, 5, 150, 151), (149, 1, 157, 159), (151, 150, 154, 155), (152, 155, 154, 153), (149, 148, 152, 153), (150, 149, 153, 154), (158, 159, 163, 162), (148, 149, 159, 158), (1, 0, 156, 157), (0, 148, 158, 156), (162, 163, 835, 834), (157, 156, 160, 161), (159, 157, 161, 163), (156, 158, 162, 160), (164, 165, 166, 167), (1, 149, 166, 165), (150, 5, 164, 167), (149, 150, 167, 166), (171, 169, 168, 170), (176, 177, 185, 184), (840, 841, 842, 843), (177, 179, 187, 185), (844, 845, 847, 846), (182, 183, 181, 180), (184, 185, 187, 186), (172, 174, 182, 180), (178, 176, 184, 186), (173, 172, 180, 181), (179, 178, 186, 187), (175, 173, 181, 183), (174, 175, 183, 182), (253, 189, 191, 254), (254, 191, 193, 256), (256, 193, 195, 258), (258, 195, 197, 260), (260, 197, 199, 262), (262, 199, 201, 264), (264, 201, 203, 266), (266, 203, 205, 268), (268, 205, 207, 270), (270, 207, 209, 272), (272, 209, 211, 274), (274, 211, 213, 276), (276, 213, 215, 278), (278, 215, 217, 280), (280, 217, 219, 282), (282, 219, 221, 284), (284, 221, 223, 286), (286, 223, 225, 288), (288, 225, 227, 290), (290, 227, 229, 292), (292, 229, 231, 294), (294, 231, 233, 296), (296, 233, 235, 298), (298, 235, 237, 300), (300, 237, 239, 302), (302, 239, 241, 304), (304, 241, 243, 306), (306, 243, 245, 308), (308, 245, 247, 310), (310, 247, 249, 312), (199, 197, 320, 321), (312, 249, 251, 314), (314, 251, 189, 253), (206, 208, 390, 389), (250, 315, 252, 188), (315, 314, 253, 252), (248, 313, 315, 250), (313, 312, 314, 315), (246, 311, 313, 248), (311, 310, 312, 313), (244, 309, 311, 246), (309, 308, 310, 311), (242, 307, 309, 244), (307, 306, 308, 309), (240, 305, 307, 242), (305, 304, 306, 307), (238, 303, 305, 240), (303, 302, 304, 305), (236, 301, 303, 238), (301, 300, 302, 303), (234, 299, 301, 236), (299, 298, 300, 301), (232, 297, 299, 234), (297, 296, 298, 299), (230, 295, 297, 232), (295, 294, 296, 297), (228, 293, 295, 230), (293, 292, 294, 295), (226, 291, 293, 228), (291, 290, 292, 293), (224, 289, 291, 226), (289, 288, 290, 291), (222, 287, 289, 224), (287, 286, 288, 289), (220, 285, 287, 222), (285, 284, 286, 287), (218, 283, 285, 220), (283, 282, 284, 285), (216, 281, 283, 218), (281, 280, 282, 283), (214, 279, 281, 216), (279, 278, 280, 281), (212, 277, 279, 214), (277, 276, 278, 279), (210, 275, 277, 212), (275, 274, 276, 277), (208, 273, 275, 210), (273, 272, 274, 275), (206, 271, 273, 208), (271, 270, 272, 273), (204, 269, 271, 206), (269, 268, 270, 271), (202, 267, 269, 204), (267, 266, 268, 269), (200, 265, 267, 202), (265, 264, 266, 267), (198, 263, 265, 200), (263, 262, 264, 265), (196, 261, 263, 198), (261, 260, 262, 263), (194, 259, 261, 196), (259, 258, 260, 261), (192, 257, 259, 194), (257, 256, 258, 259), (190, 255, 257, 192), (255, 254, 256, 257), (188, 252, 255, 190), (252, 253, 254, 255), (317, 347, 379, 349), (217, 215, 329, 330), (235, 233, 338, 339), (191, 189, 317, 316), (189, 251, 347, 317), (209, 207, 325, 326), (227, 225, 334, 335), (245, 243, 343, 344), (201, 199, 321, 322), (219, 217, 330, 331), (237, 235, 339, 340), (193, 191, 316, 318), (211, 209, 326, 327), (229, 227, 335, 336), (247, 245, 344, 345), (203, 201, 322, 323), (221, 219, 331, 332), (239, 237, 340, 341), (195, 193, 318, 319), (213, 211, 327, 328), (231, 229, 336, 337), (249, 247, 345, 346), (205, 203, 323, 324), (223, 221, 332, 333), (241, 239, 341, 342), (197, 195, 319, 320), (215, 213, 328, 329), (233, 231, 337, 338), (251, 249, 346, 347), (207, 205, 324, 325), (225, 223, 333, 334), (243, 241, 342, 343), (348, 349, 379, 378, 377, 376, 375, 374, 373, 372, 371, 370, 369, 368, 367, 366, 365, 364, 363, 362, 361, 360, 359, 358, 357, 356, 355, 354, 353, 352, 351, 350), (335, 334, 366, 367), (322, 321, 353, 354), (336, 335, 367, 368), (323, 322, 354, 355), (337, 336, 368, 369), (324, 323, 355, 356), (338, 337, 369, 370), (325, 324, 356, 357), (339, 338, 370, 371), (326, 325, 357, 358), (340, 339, 371, 372), (327, 326, 358, 359), (341, 340, 372, 373), (328, 327, 359, 360), (342, 341, 373, 374), (329, 328, 360, 361), (343, 342, 374, 375), (330, 329, 361, 362), (316, 317, 349, 348), (344, 343, 375, 376), (331, 330, 362, 363), (318, 316, 348, 350), (345, 344, 376, 377), (332, 331, 363, 364), (319, 318, 350, 351), (346, 345, 377, 378), (333, 332, 364, 365), (320, 319, 351, 352), (347, 346, 378, 379), (334, 333, 365, 366), (321, 320, 352, 353), (404, 405, 437, 436), (224, 226, 399, 398), (242, 244, 408, 407), (198, 200, 386, 385), (216, 218, 395, 394), (234, 236, 404, 403), (190, 192, 382, 381), (208, 210, 391, 390), (226, 228, 400, 399), (244, 246, 409, 408), (200, 202, 387, 386), (218, 220, 396, 395), (236, 238, 405, 404), (192, 194, 383, 382), (210, 212, 392, 391), (228, 230, 401, 400), (246, 248, 410, 409), (202, 204, 388, 387), (220, 222, 397, 396), (238, 240, 406, 405), (194, 196, 384, 383), (212, 214, 393, 392), (230, 232, 402, 401), (248, 250, 411, 410), (204, 206, 389, 388), (222, 224, 398, 397), (240, 242, 407, 406), (196, 198, 385, 384), (214, 216, 394, 393), (232, 234, 403, 402), (188, 190, 381, 380), (250, 188, 380, 411), (412, 413, 414, 415, 416, 417, 418, 419, 420, 421, 422, 423, 424, 425, 426, 427, 428, 429, 430, 431, 432, 433, 434, 435, 436, 437, 438, 439, 440, 441, 442, 443), (391, 392, 424, 423), (405, 406, 438, 437), (392, 393, 425, 424), (406, 407, 439, 438), (393, 394, 426, 425), (380, 381, 413, 412), (407, 408, 440, 439), (394, 395, 427, 426), (381, 382, 414, 413), (408, 409, 441, 440), (395, 396, 428, 427), (382, 383, 415, 414), (409, 410, 442, 441), (396, 397, 429, 428), (383, 384, 416, 415), (410, 411, 443, 442), (397, 398, 430, 429), (384, 385, 417, 416), (411, 380, 412, 443), (398, 399, 431, 430), (385, 386, 418, 417), (399, 400, 432, 431), (386, 387, 419, 418), (400, 401, 433, 432), (387, 388, 420, 419), (401, 402, 434, 433), (388, 389, 421, 420), (402, 403, 435, 434), (389, 390, 422, 421), (403, 404, 436, 435), (390, 391, 423, 422), (446, 444, 448, 450), (48, 46, 444, 446), (446, 447, 919, 918), (856, 858, 935, 931), (449, 451, 455, 453), (444, 445, 449, 448), (445, 447, 451, 449), (447, 446, 450, 451), (454, 452, 456, 458), (451, 450, 454, 455), (450, 448, 452, 454), (448, 449, 453, 452), (458, 456, 460, 462), (452, 453, 457, 456), (453, 455, 459, 457), (455, 454, 458, 459), (461, 463, 467, 465), (456, 457, 461, 460), (457, 459, 463, 461), (459, 458, 462, 463), (464, 465, 467, 466), (463, 462, 466, 467), (462, 460, 464, 466), (460, 461, 465, 464), (468, 469, 471, 470), (470, 471, 475, 474), (474, 475, 473, 472), (472, 473, 469, 468), (470, 474, 472, 468), (475, 471, 469, 473), (476, 477, 479, 478), (478, 479, 483, 482), (482, 483, 481, 480), (480, 481, 477, 476), (478, 482, 480, 476), (483, 479, 477, 481), (484, 485, 487, 486), (486, 487, 491, 490), (490, 491, 489, 488), (488, 489, 485, 484), (486, 490, 488, 484), (491, 487, 485, 489), (492, 493, 495, 494), (494, 495, 499, 498), (498, 499, 497, 496), (496, 497, 493, 492), (494, 498, 496, 492), (499, 495, 493, 497), (500, 501, 503, 502), (502, 503, 507, 506), (506, 507, 505, 504), (504, 505, 501, 500), (502, 506, 504, 500), (507, 503, 501, 505), (508, 509, 511, 510), (510, 511, 515, 514), (514, 515, 513, 512), (512, 513, 509, 508), (510, 514, 512, 508), (515, 511, 509, 513), (516, 517, 519, 518), (518, 519, 523, 522), (522, 523, 521, 520), (520, 521, 517, 516), (518, 522, 520, 516), (523, 519, 517, 521), (524, 525, 527, 526), (526, 527, 531, 530), (530, 531, 529, 528), (528, 529, 525, 524), (526, 530, 528, 524), (531, 527, 525, 529), (532, 533, 535, 534), (534, 535, 539, 538), (538, 539, 537, 536), (536, 537, 533, 532), (534, 538, 536, 532), (539, 535, 533, 537), (540, 541, 543, 542), (542, 543, 547, 546), (546, 547, 545, 544), (544, 545, 541, 540), (542, 546, 544, 540), (547, 543, 541, 545), (548, 549, 551, 550), (550, 551, 555, 554), (554, 555, 553, 552), (552, 553, 549, 548), (550, 554, 552, 548), (555, 551, 549, 553), (556, 557, 559, 558), (558, 559, 563, 562), (562, 563, 561, 560), (560, 561, 557, 556), (558, 562, 560, 556), (563, 559, 557, 561), (564, 565, 567, 566), (566, 567, 571, 570), (570, 571, 569, 568), (568, 569, 565, 564), (566, 570, 568, 564), (571, 567, 565, 569), (575, 573, 572, 574), (576, 577, 579, 578), (578, 579, 583, 582), (582, 583, 581, 580), (580, 581, 577, 576), (578, 582, 580, 576), (583, 579, 577, 581), (587, 585, 584, 586), (588, 589, 593, 592), (124, 123, 590, 591), (119, 120, 589, 588), (123, 119, 588, 590), (592, 593, 595, 594), (590, 588, 592, 594), (591, 590, 594, 595), (589, 591, 595, 593), (596, 597, 599, 598), (598, 599, 603, 602), (602, 603, 601, 600), (600, 601, 597, 596), (598, 602, 600, 596), (603, 599, 597, 601), (604, 605, 607, 606), (606, 607, 611, 610), (610, 611, 609, 608), (608, 609, 605, 604), (606, 610, 608, 604), (611, 607, 605, 609), (612, 613, 615, 614), (614, 615, 619, 618), (618, 619, 617, 616), (616, 617, 613, 612), (614, 618, 616, 612), (619, 615, 613, 617), (620, 621, 623, 622), (622, 623, 627, 626), (626, 627, 625, 624), (624, 625, 621, 620), (622, 626, 624, 620), (627, 623, 621, 625), (2, 3, 628, 629), (7, 6, 630, 631), (629, 628, 631, 630), (632, 633, 635, 634), (634, 635, 639, 638), (638, 639, 637, 636), (636, 637, 633, 632), (634, 638, 636, 632), (639, 635, 633, 637), (640, 641, 643, 642), (642, 643, 647, 646), (646, 647, 645, 644), (644, 645, 641, 640), (642, 646, 644, 640), (647, 643, 641, 645), (648, 649, 651, 650), (650, 651, 655, 654), (654, 655, 653, 652), (652, 653, 649, 648), (650, 654, 652, 648), (655, 651, 649, 653), (656, 657, 659, 658), (658, 659, 663, 662), (662, 663, 661, 660), (660, 661, 657, 656), (658, 662, 660, 656), (663, 659, 657, 661), (664, 665, 667, 666), (666, 667, 671, 670), (670, 671, 669, 668), (668, 669, 665, 664), (666, 670, 668, 664), (671, 667, 665, 669), (672, 673, 675, 674), (674, 675, 679, 678), (678, 679, 677, 676), (676, 677, 673, 672), (674, 678, 676, 672), (679, 675, 673, 677), (680, 681, 683, 682), (682, 683, 687, 686), (686, 687, 685, 684), (684, 685, 681, 680), (682, 686, 684, 680), (687, 683, 681, 685), (688, 689, 691, 690), (690, 691, 695, 694), (694, 695, 693, 692), (692, 693, 689, 688), (690, 694, 692, 688), (695, 691, 689, 693), (696, 697, 699, 698), (698, 699, 703, 702), (702, 703, 701, 700), (700, 701, 697, 696), (698, 702, 700, 696), (703, 699, 697, 701), (704, 705, 707, 706), (706, 707, 711, 710), (710, 711, 709, 708), (708, 709, 705, 704), (706, 710, 708, 704), (711, 707, 705, 709), (712, 713, 715, 714), (714, 715, 719, 718), (718, 719, 717, 716), (716, 717, 713, 712), (714, 718, 716, 712), (719, 715, 713, 717), (720, 721, 723, 722), (722, 723, 727, 726), (726, 727, 725, 724), (724, 725, 721, 720), (722, 726, 724, 720), (727, 723, 721, 725), (728, 729, 731, 730), (730, 731, 735, 734), (734, 735, 733, 732), (732, 733, 729, 728), (730, 734, 732, 728), (735, 731, 729, 733), (736, 737, 739, 738), (738, 739, 743, 742), (742, 743, 741, 740), (740, 741, 737, 736), (738, 742, 740, 736), (743, 739, 737, 741), (744, 745, 747, 746), (746, 747, 751, 750), (750, 751, 749, 748), (748, 749, 745, 744), (746, 750, 748, 744), (751, 747, 745, 749), (752, 753, 755, 754), (754, 755, 759, 758), (758, 759, 757, 756), (756, 757, 753, 752), (754, 758, 756, 752), (759, 755, 753, 757), (760, 761, 763, 762), (762, 763, 767, 766), (766, 767, 765, 764), (764, 765, 761, 760), (762, 766, 764, 760), (767, 763, 761, 765), (768, 769, 771, 770), (770, 771, 775, 774), (774, 775, 773, 772), (772, 773, 769, 768), (770, 774, 772, 768), (775, 771, 769, 773), (781, 777, 779, 783), (781, 780, 776, 777), (783, 782, 780, 781), (779, 778, 782, 783), (776, 780, 782, 778), (777, 776, 778, 779), (789, 785, 787, 791), (789, 788, 784, 785), (791, 790, 788, 789), (787, 786, 790, 791), (784, 788, 790, 786), (785, 784, 786, 787), (792, 793, 795, 794), (794, 795, 799, 798), (798, 799, 797, 796), (796, 797, 793, 792), (794, 798, 796, 792), (799, 795, 793, 797), (800, 801, 803, 802), (802, 803, 807, 806), (806, 807, 805, 804), (804, 805, 801, 800), (802, 806, 804, 800), (807, 803, 801, 805), (808, 809, 811, 810), (810, 811, 815, 814), (814, 815, 813, 812), (812, 813, 809, 808), (810, 814, 812, 808), (815, 811, 809, 813), (816, 817, 819, 818), (818, 819, 823, 822), (822, 823, 821, 820), (820, 821, 817, 816), (818, 822, 820, 816), (823, 819, 817, 821), (824, 825, 827, 826), (826, 827, 831, 830), (830, 831, 829, 828), (828, 829, 825, 824), (826, 830, 828, 824), (831, 827, 825, 829), (834, 835, 839, 838), (161, 160, 832, 833), (163, 161, 833, 835), (160, 162, 834, 832), (839, 837, 836, 838), (833, 832, 836, 837), (835, 833, 837, 839), (832, 834, 838, 836), (171, 170, 843, 842), (174, 172, 169, 171), (172, 173, 845, 844), (170, 175, 840, 843), (175, 174, 841, 840), (173, 175, 170, 168), (174, 171, 842, 841), (168, 169, 846, 847), (173, 168, 847, 845), (169, 172, 844, 846), (872, 871, 904, 905), (885, 886, 913, 912), (871, 870, 903, 904), (848, 885, 912, 849), (870, 851, 850, 903), (854, 848, 849, 855), (851, 857, 856, 850), (853, 854, 855, 852), (866, 865, 864, 867), (873, 868, 864, 865), (862, 860, 859, 869), (869, 859, 857, 878), (878, 857, 851, 877), (877, 851, 870, 876), (876, 870, 871, 875), (875, 871, 872, 874), (874, 872, 868, 873), (863, 879, 854, 853), (879, 880, 848, 854), (880, 881, 885, 848), (881, 882, 886, 885), (883, 884, 888, 887), (884, 866, 867, 888), (857, 859, 858, 856), (866, 884, 889, 899), (859, 860, 861, 858), (884, 883, 892, 889), (862, 869, 891, 890), (883, 882, 894, 892), (864, 868, 893, 896), (882, 881, 897, 894), (867, 864, 896, 895), (881, 880, 900, 897), (865, 866, 899, 898), (880, 879, 901, 900), (879, 863, 902, 901), (886, 887, 914, 913), (868, 872, 905, 893), (887, 888, 915, 914), (873, 865, 898, 906), (888, 867, 895, 915), (874, 873, 906, 907), (875, 874, 907, 908), (876, 875, 908, 909), (877, 876, 909, 910), (878, 877, 910, 911), (869, 878, 911, 891), (860, 862, 890, 861), (863, 853, 852, 902), (882, 883, 917, 916), (887, 886, 918, 919), (920, 975, 984, 921), (922, 972, 986, 923), (924, 920, 921, 925), (926, 922, 923, 927), (928, 924, 925, 929), (930, 926, 927, 931), (932, 928, 929, 933), (934, 930, 931, 935), (960, 932, 933, 961), (950, 937, 936, 951), (966, 934, 935, 979), (940, 939, 938, 941), (937, 943, 942, 936), (939, 967, 978, 938), (944, 940, 941, 945), (943, 947, 946, 942), (971, 949, 948, 983), (952, 944, 945, 953), (947, 955, 954, 946), (949, 950, 951, 948), (956, 952, 953, 957), (955, 959, 958, 954), (969, 970, 980, 982), (962, 956, 957, 963), (959, 965, 964, 958), (968, 960, 961, 977), (974, 962, 963, 981), (965, 968, 977, 964), (967, 966, 979, 978), (970, 974, 981, 980), (976, 969, 982, 985), (973, 971, 983, 987), (975, 976, 985, 984), (972, 973, 987, 986), (112, 100, 968, 965), (100, 99, 960, 968), (892, 894, 921, 984), (113, 112, 965, 959), (55, 101, 970, 969), (889, 892, 984, 985), (114, 113, 959, 955), (97, 98, 950, 949), (899, 889, 985, 982), (861, 890, 978, 979), (115, 114, 955, 947), (92, 97, 949, 971), (852, 855, 964, 977), (902, 852, 977, 961), (116, 115, 947, 943), (77, 78, 967, 939), (855, 849, 958, 964), (898, 899, 982, 980), (117, 116, 943, 937), (73, 74, 934, 966), (849, 912, 954, 958), (895, 896, 948, 951), (98, 117, 937, 950), (74, 102, 930, 934), (912, 913, 946, 954), (896, 893, 983, 948), (102, 103, 926, 930), (913, 914, 942, 946), (890, 891, 938, 978), (103, 104, 922, 926), (914, 915, 936, 942), (858, 861, 979, 935), (104, 105, 972, 922), (915, 895, 951, 936)])
me_cube_001.polygons.foreach_set('material_index', [1, 1, 1, 1, 0, 4, 0, 0, 0, 4, 4, 4, 4, 4, 0, 0, 0, 0, 0, 0, 0, 0, 5, 1, 5, 5, 0, 5, 5, 0, 5, 5, 5, 5, 0, 5, 5, 5, 5, 0, 0, 5, 5, 0, 0, 5, 0, 0, 5, 5, 5, 0, 5, 5, 5, 0, 0, 0, 0, 0, 0, 0, 0, 0, 0, 0, 0, 0, 0, 0, 0, 0, 0, 0, 0, 0, 0, 0, 0, 0, 0, 0, 0, 0, 0, 0, 0, 0, 0, 0, 0, 0, 5, 0, 0, 5, 5, 0, 0, 0, 5, 0, 0, 5, 0, 0, 5, 0, 0, 5, 0, 0, 5, 0, 5, 0, 0, 0, 0, 0, 0, 5, 5, 0, 0, 0, 0, 0, 0, 0, 0, 0, 5, 5, 5, 0, 5, 5, 5, 5, 5, 5, 5, 5, 5, 5, 0, 5, 5, 5, 5, 1, 1, 1, 3, 1, 1, 0, 1, 1, 1, 0, 0, 0, 0, 1, 1, 1, 1, 0, 0, 0, 0, 0, 0, 0, 0, 0, 0, 0, 0, 0, 0, 0, 0, 0, 0, 0, 0, 0, 0, 0, 0, 0, 0, 0, 0, 0, 0, 0, 0, 0, 0, 0, 0, 0, 0, 0, 0, 0, 0, 0, 0, 0, 0, 0, 0, 1, 0, 1, 0, 1, 0, 1, 0, 1, 0, 1, 0, 1, 0, 1, 0, 1, 0, 1, 0, 1, 0, 1, 0, 1, 0, 1, 0, 1, 0, 1, 0, 1, 0, 1, 0, 1, 0, 1, 0, 1, 0, 1, 0, 1, 0, 1, 0, 1, 0, 1, 0, 1, 0, 1, 0, 1, 0, 1, 0, 1, 0, 1, 0, 0, 0, 0, 0, 0, 0, 0, 0, 0, 0, 0, 0, 0, 0, 0, 0, 0, 0, 0, 0, 0, 0, 0, 0, 0, 0, 0, 0, 0, 0, 0, 0, 0, 0, 0, 0, 0, 0, 0, 0, 0, 0, 0, 0, 0, 0, 0, 0, 0, 0, 0, 0, 0, 0, 0, 0, 0, 0, 0, 0, 0, 0, 0, 0, 0, 0, 0, 0, 0, 0, 0, 0, 0, 0, 0, 0, 0, 0, 0, 0, 0, 0, 0, 0, 0, 0, 0, 0, 0, 0, 0, 0, 0, 0, 0, 0, 0, 0, 0, 0, 0, 0, 0, 0, 0, 0, 0, 0, 0, 0, 0, 0, 0, 0, 0, 0, 0, 0, 0, 0, 0, 0, 0, 0, 0, 0, 0, 1, 0, 1, 5, 1, 1, 1, 1, 1, 1, 1, 1, 1, 1, 1, 1, 1, 1, 1, 1, 1, 1, 1, 1, 0, 0, 0, 0, 0, 0, 0, 0, 0, 0, 0, 0, 0, 0, 0, 0, 0, 0, 0, 0, 0, 0, 0, 0, 0, 0, 0, 0, 0, 0, 0, 0, 0, 0, 0, 0, 0, 0, 0, 0, 0, 0, 0, 0, 0, 0, 0, 0, 0, 0, 0, 0, 0, 0, 0, 0, 0, 0, 0, 0, 0, 0, 0, 0, 0, 0, 0, 0, 0, 0, 0, 0, 0, 0, 0, 0, 0, 0, 0, 0, 0, 0, 0, 0, 0, 0, 0, 0, 0, 0, 2, 0, 0, 0, 0, 0, 0, 0, 0, 0, 0, 0, 0, 0, 0, 0, 0, 0, 0, 0, 0, 0, 0, 0, 0, 0, 0, 0, 1, 1, 1, 0, 0, 0, 0, 0, 0, 0, 0, 0, 0, 0, 0, 0, 0, 0, 0, 0, 0, 0, 0, 0, 0, 0, 0, 0, 0, 0, 0, 0, 0, 0, 0, 0, 0, 0, 0, 0, 0, 0, 0, 0, 0, 0, 0, 0, 0, 0, 0, 0, 0, 0, 0, 0, 0, 0, 0, 0, 0, 0, 0, 0, 0, 0, 0, 0, 0, 0, 0, 0, 0, 0, 0, 0, 0, 0, 0, 0, 0, 0, 0, 0, 0, 0, 0, 0, 0, 0, 0, 0, 0, 0, 0, 0, 0, 0, 0, 0, 0, 0, 0, 0, 0, 0, 0, 0, 0, 0, 0, 0, 0, 0, 0, 0, 0, 0, 0, 0, 0, 0, 0, 0, 0, 0, 0, 0, 0, 0, 0, 0, 0, 0, 0, 0, 0, 0, 0, 0, 0, 0, 0, 0, 0, 0, 0, 0, 0, 0, 0, 0, 0, 0, 0, 0, 0, 2, 0, 0, 0, 0, 0, 0, 0, 0, 0, 0, 0, 0, 0, 5, 5, 5, 5, 5, 5, 5, 5, 5, 5, 5, 5, 5, 5, 5, 5, 5, 5, 5, 5, 5, 5, 5, 5, 5, 5, 5, 5, 5, 5, 5, 5, 5, 5, 5, 5, 5, 5, 5, 5, 5, 5, 5, 5, 5, 5, 5, 5, 5, 5, 5, 5, 5, 5, 5, 5, 5, 5, 5, 5, 5, 5, 5, 5, 5, 5, 5, 5, 5, 5, 5, 5, 5, 5, 5, 5, 5, 5, 5, 5, 5, 5, 5, 5, 5, 5, 5, 5, 5, 5, 5, 5, 5, 5, 5, 5, 5, 5, 5, 5, 5, 5, 5, 5, 5, 5, 5, 5, 5, 5, 5, 5, 5, 5, 5, 5, 5, 5, 5])
me_cube_001.materials.append(mat_wood)
me_cube_001.materials.append(mat_gray)
me_cube_001.materials.append(mat_dark_cyan)
me_cube_001.materials.append(mat_darkish_brown)
me_cube_001.materials.append(mat_wheat)
me_cube_001.materials.append(mat_dark_orange)
me_cube_001.use_remesh_preserve_volume = False
me_cube_001.use_remesh_preserve_attributes = False
me_cube_001.use_mirror_vertex_groups = False
me_cube_001.update()

# ---- objects
ob_tavern = bpy.data.objects.new('Tavern', me_cube_001)
ob_lamp = bpy.data.objects.new('Lamp', light_lamp)

# ---- transforms, parenting, visibility, modifiers, constraints
ob_tavern.location = (0.0, 0.0, 0.0)
ob_tavern.scale = (2.989, 2.989, 2.989)
ob_tavern.lineart.crease_threshold = 0.0
ob_lamp.location = (4.076, 1.005, 5.904)
ob_lamp.rotation_euler = (0.6503, 0.05522, 1.866)
ob_lamp.lock_rotations_4d = False
ob_lamp.empty_display_type = 'ARROWS'
ob_lamp.color = (0.0, 0.0, 0.0, 0.0)
ob_lamp.lineart.crease_threshold = 0.0

# ---- collection membership
col_collection_1.objects.link(ob_tavern)
col_collection_1.objects.link(ob_lamp)

# ---- scene / render settings (as saved in the file)
scene.frame_start = 1; scene.frame_end = 250; scene.frame_set(1)
scene.render.engine = 'CYCLES'
scene.render.resolution_percentage = 50
scene.render.dither_intensity = 0.0
scene.cycles.use_denoising = False
scene.cycles.samples = 128
scene.cycles.sampling_pattern = 'TABULATED_SOBOL'
scene.cycles.light_sampling_threshold = 0.0
scene.cycles.use_adaptive_sampling = False
scene.cycles.use_light_tree = False
scene.cycles.blur_glossy = 0.0
scene.cycles.sample_clamp_indirect = 0.0
scene.view_settings.view_transform = 'Standard'
bpy.context.view_layer.update()

# ---- added for rendering (the .blend has no active camera): camera
cam_auto = bpy.data.cameras.new('AutoCamera')
cam_auto.lens = 50.0
cam_auto.sensor_width = 36.0
cam_auto.clip_end = 1000.0
ob_auto_camera = bpy.data.objects.new('AutoCamera', cam_auto)
scene.collection.objects.link(ob_auto_camera)
ob_auto_camera.location = (14.1274, -17.1184, 16.2563)
ob_auto_camera.rotation_euler = (1.09748, -7.21219e-08, 0.694738)
scene.camera = ob_auto_camera
bpy.context.view_layer.update()
